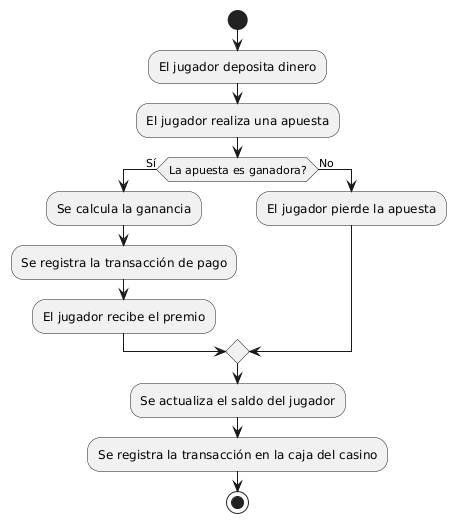

The diagram above was rendered by PlantUML. Its source (embedded in the PNG):
@startuml
start
    :El jugador deposita dinero;
    :El jugador realiza una apuesta;
    if (La apuesta es ganadora?) then (Sí)
        :Se calcula la ganancia;
        :Se registra la transacción de pago;
        :El jugador recibe el premio;
    else (No)
        :El jugador pierde la apuesta;
    endif
    :Se actualiza el saldo del jugador;
    :Se registra la transacción en la caja del casino;
stop
@enduml